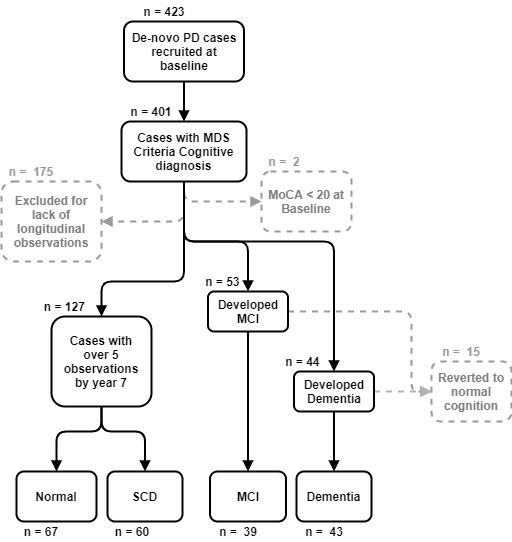

The diagram above was exported from draw.io. Its source (the exported page's mxGraphModel, read from the mxfile embedded in the PNG):
<mxGraphModel dx="1902" dy="1037" grid="1" gridSize="10" guides="1" tooltips="1" connect="1" arrows="1" fold="1" page="1" pageScale="1" pageWidth="827" pageHeight="1169" math="0" shadow="0">
  <root>
    <mxCell id="WIyWlLk6GJQsqaUBKTNV-0" />
    <mxCell id="WIyWlLk6GJQsqaUBKTNV-1" parent="WIyWlLk6GJQsqaUBKTNV-0" />
    <mxCell id="uqy3q56fjDVZKrJWFbfV-47" style="edgeStyle=orthogonalEdgeStyle;rounded=1;orthogonalLoop=1;jettySize=auto;html=1;exitX=0.5;exitY=1;exitDx=0;exitDy=0;entryX=0;entryY=0.5;entryDx=0;entryDy=0;dashed=1;fontColor=#999999;endArrow=block;endFill=1;sourcePerimeterSpacing=8;targetPerimeterSpacing=8;strokeColor=#999999;strokeWidth=2;" edge="1" parent="WIyWlLk6GJQsqaUBKTNV-1" source="uqy3q56fjDVZKrJWFbfV-0" target="uqy3q56fjDVZKrJWFbfV-42">
      <mxGeometry relative="1" as="geometry" />
    </mxCell>
    <mxCell id="uqy3q56fjDVZKrJWFbfV-32" style="edgeStyle=orthogonalEdgeStyle;rounded=1;orthogonalLoop=1;jettySize=auto;html=1;exitX=0.5;exitY=1;exitDx=0;exitDy=0;entryX=1;entryY=0.5;entryDx=0;entryDy=0;fontColor=#B3B3B3;endArrow=block;endFill=1;sourcePerimeterSpacing=8;targetPerimeterSpacing=8;strokeColor=#999999;strokeWidth=2;dashed=1;" edge="1" parent="WIyWlLk6GJQsqaUBKTNV-1" source="uqy3q56fjDVZKrJWFbfV-0" target="uqy3q56fjDVZKrJWFbfV-31">
      <mxGeometry relative="1" as="geometry">
        <Array as="points">
          <mxPoint x="403" y="240" />
        </Array>
      </mxGeometry>
    </mxCell>
    <mxCell id="uqy3q56fjDVZKrJWFbfV-3" style="edgeStyle=orthogonalEdgeStyle;rounded=1;orthogonalLoop=1;jettySize=auto;html=1;exitX=0.5;exitY=1;exitDx=0;exitDy=0;entryX=0.5;entryY=0;entryDx=0;entryDy=0;endArrow=block;sourcePerimeterSpacing=8;targetPerimeterSpacing=8;endFill=1;strokeWidth=2;" edge="1" parent="WIyWlLk6GJQsqaUBKTNV-1" source="uqy3q56fjDVZKrJWFbfV-0" target="uqy3q56fjDVZKrJWFbfV-1">
      <mxGeometry relative="1" as="geometry">
        <Array as="points">
          <mxPoint x="403" y="300" />
          <mxPoint x="320" y="300" />
        </Array>
      </mxGeometry>
    </mxCell>
    <mxCell id="uqy3q56fjDVZKrJWFbfV-6" style="edgeStyle=orthogonalEdgeStyle;rounded=1;orthogonalLoop=1;jettySize=auto;html=1;exitX=0.5;exitY=1;exitDx=0;exitDy=0;entryX=0.5;entryY=0;entryDx=0;entryDy=0;endArrow=block;endFill=1;sourcePerimeterSpacing=8;targetPerimeterSpacing=8;strokeWidth=2;" edge="1" parent="WIyWlLk6GJQsqaUBKTNV-1" source="uqy3q56fjDVZKrJWFbfV-0" target="uqy3q56fjDVZKrJWFbfV-5">
      <mxGeometry relative="1" as="geometry">
        <Array as="points">
          <mxPoint x="403" y="260" />
          <mxPoint x="467" y="260" />
          <mxPoint x="467" y="310" />
        </Array>
      </mxGeometry>
    </mxCell>
    <mxCell id="uqy3q56fjDVZKrJWFbfV-68" style="edgeStyle=orthogonalEdgeStyle;rounded=1;orthogonalLoop=1;jettySize=auto;html=1;exitX=0.5;exitY=1;exitDx=0;exitDy=0;entryX=0.5;entryY=0;entryDx=0;entryDy=0;fontColor=#999999;endArrow=block;endFill=1;sourcePerimeterSpacing=8;targetPerimeterSpacing=8;strokeColor=#000000;strokeWidth=2;" edge="1" parent="WIyWlLk6GJQsqaUBKTNV-1" source="uqy3q56fjDVZKrJWFbfV-0" target="uqy3q56fjDVZKrJWFbfV-10">
      <mxGeometry relative="1" as="geometry">
        <Array as="points">
          <mxPoint x="403" y="260" />
          <mxPoint x="553" y="260" />
          <mxPoint x="553" y="390" />
        </Array>
      </mxGeometry>
    </mxCell>
    <mxCell id="uqy3q56fjDVZKrJWFbfV-0" value="Cases with MDS Criteria Cognitive diagnosis" style="rounded=1;whiteSpace=wrap;html=1;hachureGap=4;pointerEvents=0;fontStyle=1;strokeWidth=2;" vertex="1" parent="WIyWlLk6GJQsqaUBKTNV-1">
      <mxGeometry x="340" y="140" width="125" height="60" as="geometry" />
    </mxCell>
    <mxCell id="uqy3q56fjDVZKrJWFbfV-35" style="edgeStyle=orthogonalEdgeStyle;rounded=1;orthogonalLoop=1;jettySize=auto;html=1;exitX=0.5;exitY=1;exitDx=0;exitDy=0;fontColor=#B3B3B3;endArrow=block;endFill=1;sourcePerimeterSpacing=8;targetPerimeterSpacing=8;strokeColor=#000000;strokeWidth=2;entryX=0.5;entryY=0;entryDx=0;entryDy=0;" edge="1" parent="WIyWlLk6GJQsqaUBKTNV-1" source="uqy3q56fjDVZKrJWFbfV-1" target="uqy3q56fjDVZKrJWFbfV-37">
      <mxGeometry relative="1" as="geometry">
        <mxPoint x="170" y="480" as="targetPoint" />
        <Array as="points">
          <mxPoint x="320" y="450" />
          <mxPoint x="275" y="450" />
        </Array>
      </mxGeometry>
    </mxCell>
    <mxCell id="uqy3q56fjDVZKrJWFbfV-36" style="edgeStyle=orthogonalEdgeStyle;rounded=1;orthogonalLoop=1;jettySize=auto;html=1;exitX=0.5;exitY=1;exitDx=0;exitDy=0;fontColor=#B3B3B3;endArrow=block;endFill=1;sourcePerimeterSpacing=8;targetPerimeterSpacing=8;strokeColor=#000000;strokeWidth=2;entryX=0.5;entryY=0;entryDx=0;entryDy=0;" edge="1" parent="WIyWlLk6GJQsqaUBKTNV-1" source="uqy3q56fjDVZKrJWFbfV-1" target="uqy3q56fjDVZKrJWFbfV-38">
      <mxGeometry relative="1" as="geometry">
        <mxPoint x="410" y="480" as="targetPoint" />
        <Array as="points">
          <mxPoint x="320" y="450" />
          <mxPoint x="364" y="450" />
          <mxPoint x="364" y="490" />
        </Array>
      </mxGeometry>
    </mxCell>
    <mxCell id="uqy3q56fjDVZKrJWFbfV-1" value="Cases with over 5 observations by year 7" style="rounded=1;whiteSpace=wrap;html=1;hachureGap=4;pointerEvents=0;fontStyle=1;strokeWidth=2;spacingLeft=7;spacingRight=7;" vertex="1" parent="WIyWlLk6GJQsqaUBKTNV-1">
      <mxGeometry x="270" y="335" width="100" height="90" as="geometry" />
    </mxCell>
    <mxCell id="uqy3q56fjDVZKrJWFbfV-2" value="n = 423" style="text;html=1;strokeColor=none;fillColor=none;align=center;verticalAlign=middle;whiteSpace=wrap;rounded=0;hachureGap=4;pointerEvents=0;fontStyle=1;strokeWidth=2;" vertex="1" parent="WIyWlLk6GJQsqaUBKTNV-1">
      <mxGeometry x="352.5" y="20" width="60" height="20" as="geometry" />
    </mxCell>
    <mxCell id="uqy3q56fjDVZKrJWFbfV-52" style="edgeStyle=orthogonalEdgeStyle;rounded=1;orthogonalLoop=1;jettySize=auto;html=1;exitX=0.5;exitY=1;exitDx=0;exitDy=0;entryX=0.5;entryY=0;entryDx=0;entryDy=0;fontColor=#999999;endArrow=block;endFill=1;sourcePerimeterSpacing=8;targetPerimeterSpacing=8;strokeColor=#000000;strokeWidth=2;" edge="1" parent="WIyWlLk6GJQsqaUBKTNV-1" source="uqy3q56fjDVZKrJWFbfV-5" target="uqy3q56fjDVZKrJWFbfV-17">
      <mxGeometry relative="1" as="geometry">
        <Array as="points">
          <mxPoint x="466.5" y="350" />
        </Array>
      </mxGeometry>
    </mxCell>
    <mxCell id="uqy3q56fjDVZKrJWFbfV-69" style="edgeStyle=orthogonalEdgeStyle;rounded=1;orthogonalLoop=1;jettySize=auto;html=1;exitX=1;exitY=0.5;exitDx=0;exitDy=0;entryX=0;entryY=0.5;entryDx=0;entryDy=0;fontColor=#999999;endArrow=block;endFill=1;sourcePerimeterSpacing=8;targetPerimeterSpacing=8;strokeColor=#999999;strokeWidth=2;dashed=1;" edge="1" parent="WIyWlLk6GJQsqaUBKTNV-1" source="uqy3q56fjDVZKrJWFbfV-5" target="uqy3q56fjDVZKrJWFbfV-22">
      <mxGeometry relative="1" as="geometry">
        <Array as="points">
          <mxPoint x="630" y="330" />
          <mxPoint x="630" y="410" />
        </Array>
      </mxGeometry>
    </mxCell>
    <mxCell id="uqy3q56fjDVZKrJWFbfV-5" value="Developed MCI" style="rounded=1;whiteSpace=wrap;html=1;hachureGap=4;pointerEvents=0;fontStyle=1;strokeWidth=2;" vertex="1" parent="WIyWlLk6GJQsqaUBKTNV-1">
      <mxGeometry x="426.5" y="310" width="80" height="40" as="geometry" />
    </mxCell>
    <mxCell id="uqy3q56fjDVZKrJWFbfV-64" style="edgeStyle=orthogonalEdgeStyle;rounded=1;orthogonalLoop=1;jettySize=auto;html=1;exitX=0.5;exitY=1;exitDx=0;exitDy=0;entryX=0.5;entryY=0;entryDx=0;entryDy=0;fontColor=#999999;endArrow=block;endFill=1;sourcePerimeterSpacing=8;targetPerimeterSpacing=8;strokeColor=#000000;strokeWidth=2;" edge="1" parent="WIyWlLk6GJQsqaUBKTNV-1" source="uqy3q56fjDVZKrJWFbfV-10" target="uqy3q56fjDVZKrJWFbfV-18">
      <mxGeometry relative="1" as="geometry" />
    </mxCell>
    <mxCell id="uqy3q56fjDVZKrJWFbfV-65" style="edgeStyle=orthogonalEdgeStyle;rounded=1;orthogonalLoop=1;jettySize=auto;html=1;exitX=1;exitY=0.5;exitDx=0;exitDy=0;entryX=0;entryY=0.5;entryDx=0;entryDy=0;fontColor=#999999;endArrow=block;endFill=1;sourcePerimeterSpacing=8;targetPerimeterSpacing=8;strokeColor=#B3B3B3;strokeWidth=2;dashed=1;" edge="1" parent="WIyWlLk6GJQsqaUBKTNV-1" source="uqy3q56fjDVZKrJWFbfV-10" target="uqy3q56fjDVZKrJWFbfV-22">
      <mxGeometry relative="1" as="geometry" />
    </mxCell>
    <mxCell id="uqy3q56fjDVZKrJWFbfV-10" value="Developed Dementia" style="rounded=1;whiteSpace=wrap;html=1;hachureGap=4;pointerEvents=0;fontStyle=1;strokeWidth=2;" vertex="1" parent="WIyWlLk6GJQsqaUBKTNV-1">
      <mxGeometry x="512.5" y="390" width="80" height="40" as="geometry" />
    </mxCell>
    <mxCell id="uqy3q56fjDVZKrJWFbfV-11" value="n = 53&amp;nbsp;" style="text;html=1;strokeColor=none;fillColor=none;align=center;verticalAlign=middle;whiteSpace=wrap;rounded=0;hachureGap=4;pointerEvents=0;fontStyle=1;strokeWidth=2;" vertex="1" parent="WIyWlLk6GJQsqaUBKTNV-1">
      <mxGeometry x="412.5" y="290" width="60" height="20" as="geometry" />
    </mxCell>
    <mxCell id="uqy3q56fjDVZKrJWFbfV-12" value="n = 44&amp;nbsp;" style="text;html=1;strokeColor=none;fillColor=none;align=center;verticalAlign=middle;whiteSpace=wrap;rounded=0;hachureGap=4;pointerEvents=0;fontStyle=1;strokeWidth=2;" vertex="1" parent="WIyWlLk6GJQsqaUBKTNV-1">
      <mxGeometry x="492.5" y="370" width="60" height="20" as="geometry" />
    </mxCell>
    <mxCell id="uqy3q56fjDVZKrJWFbfV-17" value="MCI" style="rounded=1;whiteSpace=wrap;html=1;hachureGap=4;pointerEvents=0;fontStyle=1;strokeWidth=2;" vertex="1" parent="WIyWlLk6GJQsqaUBKTNV-1">
      <mxGeometry x="428.5" y="490" width="76" height="50" as="geometry" />
    </mxCell>
    <mxCell id="uqy3q56fjDVZKrJWFbfV-18" value="Dementia" style="rounded=1;whiteSpace=wrap;html=1;hachureGap=4;pointerEvents=0;fontStyle=1;strokeWidth=2;" vertex="1" parent="WIyWlLk6GJQsqaUBKTNV-1">
      <mxGeometry x="515" y="490" width="75" height="50" as="geometry" />
    </mxCell>
    <mxCell id="uqy3q56fjDVZKrJWFbfV-22" value="Reverted to normal cognition" style="rounded=1;whiteSpace=wrap;html=1;hachureGap=4;pointerEvents=0;fontStyle=1;dashed=1;strokeWidth=2;strokeColor=#999999;fontColor=#808080;" vertex="1" parent="WIyWlLk6GJQsqaUBKTNV-1">
      <mxGeometry x="650" y="380" width="80" height="60" as="geometry" />
    </mxCell>
    <mxCell id="uqy3q56fjDVZKrJWFbfV-23" value="n =&amp;nbsp; 39" style="text;html=1;strokeColor=none;fillColor=none;align=center;verticalAlign=middle;whiteSpace=wrap;rounded=0;hachureGap=4;pointerEvents=0;fontStyle=1;strokeWidth=2;" vertex="1" parent="WIyWlLk6GJQsqaUBKTNV-1">
      <mxGeometry x="426.5" y="540" width="60" height="20" as="geometry" />
    </mxCell>
    <mxCell id="uqy3q56fjDVZKrJWFbfV-24" value="n =&amp;nbsp; 43" style="text;html=1;strokeColor=none;fillColor=none;align=center;verticalAlign=middle;whiteSpace=wrap;rounded=0;hachureGap=4;pointerEvents=0;fontStyle=1;strokeWidth=2;" vertex="1" parent="WIyWlLk6GJQsqaUBKTNV-1">
      <mxGeometry x="512.5" y="540" width="60" height="20" as="geometry" />
    </mxCell>
    <mxCell id="uqy3q56fjDVZKrJWFbfV-28" style="edgeStyle=orthogonalEdgeStyle;curved=1;rounded=0;orthogonalLoop=1;jettySize=auto;html=1;exitX=0.5;exitY=1;exitDx=0;exitDy=0;entryX=0.5;entryY=0;entryDx=0;entryDy=0;endArrow=block;endFill=1;sourcePerimeterSpacing=8;targetPerimeterSpacing=8;strokeColor=#000000;strokeWidth=2;" edge="1" parent="WIyWlLk6GJQsqaUBKTNV-1" target="uqy3q56fjDVZKrJWFbfV-0">
      <mxGeometry relative="1" as="geometry">
        <mxPoint x="402.5" y="80" as="sourcePoint" />
      </mxGeometry>
    </mxCell>
    <mxCell id="uqy3q56fjDVZKrJWFbfV-27" value="De-novo PD cases recruited at baseline" style="rounded=1;whiteSpace=wrap;html=1;hachureGap=4;pointerEvents=0;fontStyle=1;strokeWidth=2;spacingLeft=5;spacingRight=5;" vertex="1" parent="WIyWlLk6GJQsqaUBKTNV-1">
      <mxGeometry x="342.5" y="40" width="120" height="60" as="geometry" />
    </mxCell>
    <mxCell id="uqy3q56fjDVZKrJWFbfV-29" value="n = 401" style="text;html=1;strokeColor=none;fillColor=none;align=center;verticalAlign=middle;whiteSpace=wrap;rounded=0;hachureGap=4;pointerEvents=0;fontStyle=1;strokeWidth=2;" vertex="1" parent="WIyWlLk6GJQsqaUBKTNV-1">
      <mxGeometry x="340" y="120" width="60" height="20" as="geometry" />
    </mxCell>
    <mxCell id="uqy3q56fjDVZKrJWFbfV-31" value="Excluded for lack of longitudinal observations" style="rounded=1;whiteSpace=wrap;html=1;hachureGap=4;pointerEvents=0;fontStyle=1;dashed=1;strokeWidth=2;strokeColor=#999999;fontColor=#808080;" vertex="1" parent="WIyWlLk6GJQsqaUBKTNV-1">
      <mxGeometry x="220" y="200" width="100" height="80" as="geometry" />
    </mxCell>
    <mxCell id="uqy3q56fjDVZKrJWFbfV-33" value="n =&amp;nbsp; 15" style="text;html=1;strokeColor=none;fillColor=none;align=center;verticalAlign=middle;whiteSpace=wrap;rounded=0;hachureGap=4;pointerEvents=0;fontStyle=1;strokeWidth=2;fontColor=#999999;" vertex="1" parent="WIyWlLk6GJQsqaUBKTNV-1">
      <mxGeometry x="650" y="360" width="60" height="20" as="geometry" />
    </mxCell>
    <mxCell id="uqy3q56fjDVZKrJWFbfV-34" value="n =&amp;nbsp; 175" style="text;html=1;strokeColor=none;fillColor=none;align=center;verticalAlign=middle;whiteSpace=wrap;rounded=0;hachureGap=4;pointerEvents=0;fontStyle=1;strokeWidth=2;fontColor=#999999;" vertex="1" parent="WIyWlLk6GJQsqaUBKTNV-1">
      <mxGeometry x="220" y="180" width="60" height="20" as="geometry" />
    </mxCell>
    <mxCell id="uqy3q56fjDVZKrJWFbfV-37" value="Normal" style="rounded=1;whiteSpace=wrap;html=1;hachureGap=4;pointerEvents=0;fontStyle=1;strokeWidth=2;" vertex="1" parent="WIyWlLk6GJQsqaUBKTNV-1">
      <mxGeometry x="235" y="490" width="80" height="50" as="geometry" />
    </mxCell>
    <mxCell id="uqy3q56fjDVZKrJWFbfV-38" value="SCD" style="rounded=1;whiteSpace=wrap;html=1;hachureGap=4;pointerEvents=0;fontStyle=1;strokeWidth=2;" vertex="1" parent="WIyWlLk6GJQsqaUBKTNV-1">
      <mxGeometry x="326" y="490" width="75" height="50" as="geometry" />
    </mxCell>
    <mxCell id="uqy3q56fjDVZKrJWFbfV-39" value="n = 127&amp;nbsp;" style="text;html=1;strokeColor=none;fillColor=none;align=center;verticalAlign=middle;whiteSpace=wrap;rounded=0;hachureGap=4;pointerEvents=0;fontStyle=1;strokeWidth=2;" vertex="1" parent="WIyWlLk6GJQsqaUBKTNV-1">
      <mxGeometry x="255" y="315" width="60" height="20" as="geometry" />
    </mxCell>
    <mxCell id="uqy3q56fjDVZKrJWFbfV-40" value="n = 67" style="text;html=1;strokeColor=none;fillColor=none;align=center;verticalAlign=middle;whiteSpace=wrap;rounded=0;hachureGap=4;pointerEvents=0;fontStyle=1;strokeWidth=2;" vertex="1" parent="WIyWlLk6GJQsqaUBKTNV-1">
      <mxGeometry x="235" y="540" width="50" height="20" as="geometry" />
    </mxCell>
    <mxCell id="uqy3q56fjDVZKrJWFbfV-41" value="n = 60" style="text;html=1;strokeColor=none;fillColor=none;align=center;verticalAlign=middle;whiteSpace=wrap;rounded=0;hachureGap=4;pointerEvents=0;fontStyle=1;strokeWidth=2;" vertex="1" parent="WIyWlLk6GJQsqaUBKTNV-1">
      <mxGeometry x="326" y="540" width="50" height="20" as="geometry" />
    </mxCell>
    <mxCell id="uqy3q56fjDVZKrJWFbfV-42" value="MoCA &amp;lt; 20 at Baseline" style="rounded=1;whiteSpace=wrap;html=1;hachureGap=4;pointerEvents=0;fontStyle=1;dashed=1;strokeWidth=2;strokeColor=#999999;fontColor=#808080;" vertex="1" parent="WIyWlLk6GJQsqaUBKTNV-1">
      <mxGeometry x="480" y="190" width="90" height="60" as="geometry" />
    </mxCell>
    <mxCell id="uqy3q56fjDVZKrJWFbfV-45" value="n =&amp;nbsp; 2" style="text;html=1;strokeColor=none;fillColor=none;align=center;verticalAlign=middle;whiteSpace=wrap;rounded=0;hachureGap=4;pointerEvents=0;fontStyle=1;strokeWidth=2;fontColor=#999999;" vertex="1" parent="WIyWlLk6GJQsqaUBKTNV-1">
      <mxGeometry x="472.5" y="170" width="60" height="20" as="geometry" />
    </mxCell>
  </root>
</mxGraphModel>